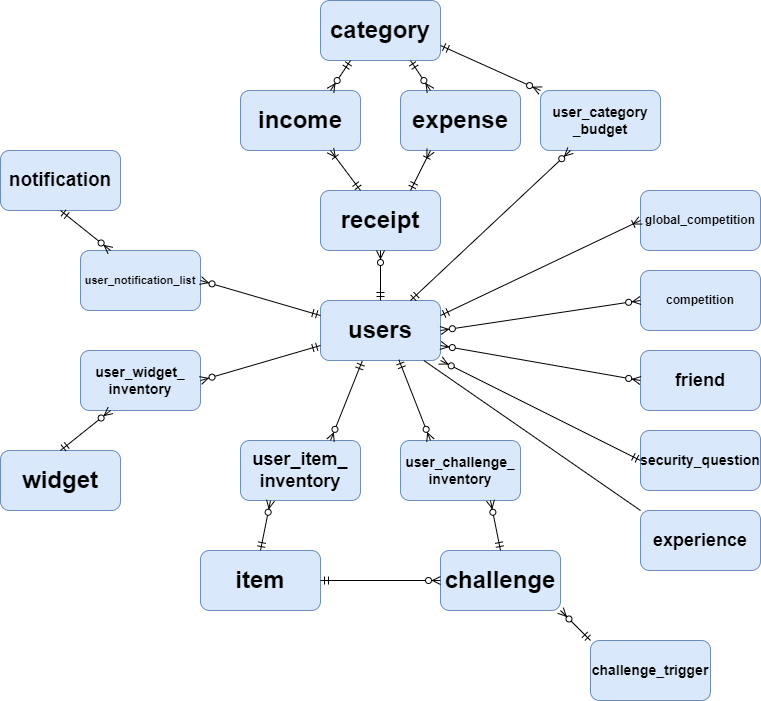

The diagram above was exported from draw.io. Its source (the exported page's mxGraphModel, read from the mxfile embedded in the PNG):
<mxGraphModel dx="1662" dy="785" grid="1" gridSize="10" guides="1" tooltips="1" connect="1" arrows="1" fold="1" page="1" pageScale="1" pageWidth="850" pageHeight="1100" math="0" shadow="0">
  <root>
    <mxCell id="0" />
    <mxCell id="1" parent="0" />
    <mxCell id="xx0NgePY1I4Yk_AOd-hS-1" value="&lt;font size=&quot;1&quot;&gt;&lt;b style=&quot;font-size: 24px&quot;&gt;users&lt;/b&gt;&lt;/font&gt;" style="rounded=1;whiteSpace=wrap;html=1;fillColor=#dae8fc;strokeColor=#6c8ebf;" parent="1" vertex="1">
      <mxGeometry x="360" y="350" width="120" height="60" as="geometry" />
    </mxCell>
    <mxCell id="xx0NgePY1I4Yk_AOd-hS-2" value="&lt;font size=&quot;1&quot;&gt;&lt;b style=&quot;font-size: 24px&quot;&gt;expense&lt;/b&gt;&lt;/font&gt;" style="rounded=1;whiteSpace=wrap;html=1;fillColor=#dae8fc;strokeColor=#6c8ebf;" parent="1" vertex="1">
      <mxGeometry x="440" y="140" width="120" height="60" as="geometry" />
    </mxCell>
    <mxCell id="xx0NgePY1I4Yk_AOd-hS-3" value="&lt;font size=&quot;1&quot;&gt;&lt;b style=&quot;font-size: 24px&quot;&gt;category&lt;/b&gt;&lt;/font&gt;" style="rounded=1;whiteSpace=wrap;html=1;fillColor=#dae8fc;strokeColor=#6c8ebf;" parent="1" vertex="1">
      <mxGeometry x="360" y="50" width="120" height="60" as="geometry" />
    </mxCell>
    <mxCell id="xx0NgePY1I4Yk_AOd-hS-4" value="&lt;font size=&quot;1&quot;&gt;&lt;b style=&quot;font-size: 24px&quot;&gt;income&lt;/b&gt;&lt;/font&gt;" style="rounded=1;whiteSpace=wrap;html=1;fillColor=#dae8fc;strokeColor=#6c8ebf;" parent="1" vertex="1">
      <mxGeometry x="280" y="140" width="120" height="60" as="geometry" />
    </mxCell>
    <mxCell id="xx0NgePY1I4Yk_AOd-hS-5" value="&lt;b&gt;&lt;font style=&quot;font-size: 11px&quot;&gt;user_notification_list&lt;/font&gt;&lt;/b&gt;" style="rounded=1;whiteSpace=wrap;html=1;fillColor=#dae8fc;strokeColor=#6c8ebf;" parent="1" vertex="1">
      <mxGeometry x="120" y="300" width="120" height="60" as="geometry" />
    </mxCell>
    <mxCell id="xx0NgePY1I4Yk_AOd-hS-6" value="&lt;font size=&quot;1&quot;&gt;&lt;b style=&quot;font-size: 24px&quot;&gt;receipt&lt;/b&gt;&lt;/font&gt;" style="rounded=1;whiteSpace=wrap;html=1;fillColor=#dae8fc;strokeColor=#6c8ebf;" parent="1" vertex="1">
      <mxGeometry x="360" y="240" width="120" height="60" as="geometry" />
    </mxCell>
    <mxCell id="xx0NgePY1I4Yk_AOd-hS-8" value="&lt;b&gt;&lt;font style=&quot;font-size: 12px&quot;&gt;global_competition&lt;/font&gt;&lt;/b&gt;" style="rounded=1;whiteSpace=wrap;html=1;fillColor=#dae8fc;strokeColor=#6c8ebf;" parent="1" vertex="1">
      <mxGeometry x="680" y="240" width="120" height="60" as="geometry" />
    </mxCell>
    <mxCell id="xx0NgePY1I4Yk_AOd-hS-9" value="&lt;b&gt;&lt;font style=&quot;font-size: 18px&quot;&gt;friend&lt;/font&gt;&lt;/b&gt;" style="rounded=1;whiteSpace=wrap;html=1;fillColor=#dae8fc;strokeColor=#6c8ebf;" parent="1" vertex="1">
      <mxGeometry x="680" y="400" width="120" height="60" as="geometry" />
    </mxCell>
    <mxCell id="xx0NgePY1I4Yk_AOd-hS-11" value="&lt;b&gt;&lt;font style=&quot;font-size: 14px&quot;&gt;user_category&lt;br&gt;_budget&lt;/font&gt;&lt;/b&gt;" style="rounded=1;whiteSpace=wrap;html=1;fillColor=#dae8fc;strokeColor=#6c8ebf;" parent="1" vertex="1">
      <mxGeometry x="580" y="140" width="120" height="60" as="geometry" />
    </mxCell>
    <mxCell id="xx0NgePY1I4Yk_AOd-hS-14" value="&lt;b&gt;&lt;font style=&quot;font-size: 12px&quot;&gt;competition&lt;/font&gt;&lt;/b&gt;" style="rounded=1;whiteSpace=wrap;html=1;fillColor=#dae8fc;strokeColor=#6c8ebf;" parent="1" vertex="1">
      <mxGeometry x="680" y="320" width="120" height="60" as="geometry" />
    </mxCell>
    <mxCell id="xx0NgePY1I4Yk_AOd-hS-15" value="&lt;b&gt;&lt;font style=&quot;font-size: 14px&quot;&gt;user_challenge_&lt;br&gt;inventory&lt;/font&gt;&lt;/b&gt;" style="rounded=1;whiteSpace=wrap;html=1;fillColor=#dae8fc;strokeColor=#6c8ebf;" parent="1" vertex="1">
      <mxGeometry x="440" y="490" width="120" height="60" as="geometry" />
    </mxCell>
    <mxCell id="xx0NgePY1I4Yk_AOd-hS-17" value="&lt;b&gt;&lt;font style=&quot;font-size: 18px&quot;&gt;user_item_&lt;br&gt;inventory&lt;/font&gt;&lt;/b&gt;" style="rounded=1;whiteSpace=wrap;html=1;fillColor=#dae8fc;strokeColor=#6c8ebf;" parent="1" vertex="1">
      <mxGeometry x="280" y="490" width="120" height="60" as="geometry" />
    </mxCell>
    <mxCell id="xx0NgePY1I4Yk_AOd-hS-19" value="&lt;b&gt;&lt;font style=&quot;font-size: 24px&quot;&gt;item&lt;/font&gt;&lt;/b&gt;" style="rounded=1;whiteSpace=wrap;html=1;fillColor=#dae8fc;strokeColor=#6c8ebf;" parent="1" vertex="1">
      <mxGeometry x="240" y="600" width="120" height="60" as="geometry" />
    </mxCell>
    <mxCell id="xx0NgePY1I4Yk_AOd-hS-20" value="&lt;font size=&quot;1&quot;&gt;&lt;b style=&quot;font-size: 24px&quot;&gt;challenge&lt;/b&gt;&lt;/font&gt;" style="rounded=1;whiteSpace=wrap;html=1;fillColor=#dae8fc;strokeColor=#6c8ebf;" parent="1" vertex="1">
      <mxGeometry x="480" y="600" width="120" height="60" as="geometry" />
    </mxCell>
    <mxCell id="xx0NgePY1I4Yk_AOd-hS-21" value="&lt;font size=&quot;1&quot;&gt;&lt;b style=&quot;font-size: 24px&quot;&gt;widget&lt;/b&gt;&lt;/font&gt;" style="rounded=1;whiteSpace=wrap;html=1;fillColor=#dae8fc;strokeColor=#6c8ebf;" parent="1" vertex="1">
      <mxGeometry x="40" y="500" width="120" height="60" as="geometry" />
    </mxCell>
    <mxCell id="xx0NgePY1I4Yk_AOd-hS-22" value="&lt;b&gt;&lt;font style=&quot;font-size: 14px&quot;&gt;user_widget_&lt;br&gt;inventory&lt;/font&gt;&lt;/b&gt;" style="rounded=1;whiteSpace=wrap;html=1;fillColor=#dae8fc;strokeColor=#6c8ebf;" parent="1" vertex="1">
      <mxGeometry x="120" y="400" width="120" height="60" as="geometry" />
    </mxCell>
    <mxCell id="xx0NgePY1I4Yk_AOd-hS-26" value="" style="fontSize=12;html=1;endArrow=ERzeroToMany;startArrow=ERmandOne;rounded=0;entryX=0.5;entryY=1;entryDx=0;entryDy=0;" parent="1" source="xx0NgePY1I4Yk_AOd-hS-1" target="xx0NgePY1I4Yk_AOd-hS-6" edge="1">
      <mxGeometry width="100" height="100" relative="1" as="geometry">
        <mxPoint x="420" y="320" as="sourcePoint" />
        <mxPoint x="420" y="410" as="targetPoint" />
        <Array as="points" />
      </mxGeometry>
    </mxCell>
    <mxCell id="xx0NgePY1I4Yk_AOd-hS-31" value="" style="fontSize=12;html=1;endArrow=ERzeroToMany;startArrow=ERmandOne;rounded=0;entryX=0.75;entryY=0;entryDx=0;entryDy=0;exitX=0.25;exitY=1;exitDx=0;exitDy=0;" parent="1" source="xx0NgePY1I4Yk_AOd-hS-3" target="xx0NgePY1I4Yk_AOd-hS-4" edge="1">
      <mxGeometry width="100" height="100" relative="1" as="geometry">
        <mxPoint x="410" y="50" as="sourcePoint" />
        <mxPoint x="470" y="30" as="targetPoint" />
      </mxGeometry>
    </mxCell>
    <mxCell id="xx0NgePY1I4Yk_AOd-hS-32" value="" style="fontSize=12;html=1;endArrow=ERzeroToMany;startArrow=ERmandOne;rounded=0;entryX=0.25;entryY=0;entryDx=0;entryDy=0;" parent="1" target="xx0NgePY1I4Yk_AOd-hS-2" edge="1">
      <mxGeometry width="100" height="100" relative="1" as="geometry">
        <mxPoint x="450" y="110" as="sourcePoint" />
        <mxPoint x="435" y="150" as="targetPoint" />
      </mxGeometry>
    </mxCell>
    <mxCell id="xx0NgePY1I4Yk_AOd-hS-48" value="" style="fontSize=12;html=1;endArrow=ERoneToMany;startArrow=ERmandOne;rounded=0;entryX=0;entryY=0.5;entryDx=0;entryDy=0;exitX=1;exitY=0.25;exitDx=0;exitDy=0;" parent="1" source="xx0NgePY1I4Yk_AOd-hS-1" target="xx0NgePY1I4Yk_AOd-hS-8" edge="1">
      <mxGeometry width="100" height="100" relative="1" as="geometry">
        <mxPoint x="560" y="500" as="sourcePoint" />
        <mxPoint x="660" y="400" as="targetPoint" />
      </mxGeometry>
    </mxCell>
    <mxCell id="xx0NgePY1I4Yk_AOd-hS-49" value="" style="fontSize=12;html=1;endArrow=ERzeroToMany;endFill=1;startArrow=ERzeroToMany;rounded=0;exitX=1;exitY=0.75;exitDx=0;exitDy=0;entryX=0;entryY=0.5;entryDx=0;entryDy=0;" parent="1" source="xx0NgePY1I4Yk_AOd-hS-1" target="xx0NgePY1I4Yk_AOd-hS-9" edge="1">
      <mxGeometry width="100" height="100" relative="1" as="geometry">
        <mxPoint x="520" y="470" as="sourcePoint" />
        <mxPoint x="620" y="370" as="targetPoint" />
      </mxGeometry>
    </mxCell>
    <mxCell id="xx0NgePY1I4Yk_AOd-hS-52" value="" style="fontSize=12;html=1;endArrow=ERzeroToMany;endFill=1;startArrow=ERzeroToMany;rounded=0;entryX=0;entryY=0.5;entryDx=0;entryDy=0;exitX=1;exitY=0.5;exitDx=0;exitDy=0;" parent="1" source="xx0NgePY1I4Yk_AOd-hS-1" target="xx0NgePY1I4Yk_AOd-hS-14" edge="1">
      <mxGeometry width="100" height="100" relative="1" as="geometry">
        <mxPoint x="450" y="412" as="sourcePoint" />
        <mxPoint x="520" y="530" as="targetPoint" />
      </mxGeometry>
    </mxCell>
    <mxCell id="vzfPRlLaaxxcHBvCeQb3-1" value="&lt;b&gt;&lt;font style=&quot;font-size: 14px&quot;&gt;security_question&lt;/font&gt;&lt;/b&gt;" style="rounded=1;whiteSpace=wrap;html=1;fillColor=#dae8fc;strokeColor=#6c8ebf;" parent="1" vertex="1">
      <mxGeometry x="680" y="480" width="120" height="60" as="geometry" />
    </mxCell>
    <mxCell id="vzfPRlLaaxxcHBvCeQb3-2" value="&lt;b&gt;&lt;font style=&quot;font-size: 14px&quot;&gt;challenge_trigger&lt;/font&gt;&lt;/b&gt;" style="rounded=1;whiteSpace=wrap;html=1;fillColor=#dae8fc;strokeColor=#6c8ebf;" parent="1" vertex="1">
      <mxGeometry x="630" y="690" width="120" height="60" as="geometry" />
    </mxCell>
    <mxCell id="vzfPRlLaaxxcHBvCeQb3-5" value="&lt;font size=&quot;1&quot;&gt;&lt;b style=&quot;font-size: 19px&quot;&gt;notification&lt;/b&gt;&lt;/font&gt;" style="rounded=1;whiteSpace=wrap;html=1;fillColor=#dae8fc;strokeColor=#6c8ebf;" parent="1" vertex="1">
      <mxGeometry x="40" y="200" width="120" height="60" as="geometry" />
    </mxCell>
    <mxCell id="O3hWLIoSilgX_oTtMO1L-1" value="" style="fontSize=12;html=1;endArrow=ERzeroToMany;startArrow=ERmandOne;rounded=0;entryX=0;entryY=0;entryDx=0;entryDy=0;exitX=1;exitY=0.75;exitDx=0;exitDy=0;" parent="1" source="xx0NgePY1I4Yk_AOd-hS-3" target="xx0NgePY1I4Yk_AOd-hS-11" edge="1">
      <mxGeometry width="100" height="100" relative="1" as="geometry">
        <mxPoint x="460" y="120" as="sourcePoint" />
        <mxPoint x="465" y="150" as="targetPoint" />
      </mxGeometry>
    </mxCell>
    <mxCell id="vzfPRlLaaxxcHBvCeQb3-3" value="&lt;b&gt;&lt;font style=&quot;font-size: 18px&quot;&gt;experience&lt;/font&gt;&lt;/b&gt;" style="rounded=1;whiteSpace=wrap;html=1;fillColor=#dae8fc;strokeColor=#6c8ebf;" parent="1" vertex="1">
      <mxGeometry x="680" y="560" width="120" height="60" as="geometry" />
    </mxCell>
    <mxCell id="_YWGjH3BEw_veO_XdYCi-1" value="" style="fontSize=12;html=1;endArrow=ERzeroToMany;startArrow=ERmandOne;rounded=0;entryX=0.75;entryY=0;entryDx=0;entryDy=0;exitX=0.348;exitY=1.008;exitDx=0;exitDy=0;exitPerimeter=0;" parent="1" source="xx0NgePY1I4Yk_AOd-hS-1" target="xx0NgePY1I4Yk_AOd-hS-17" edge="1">
      <mxGeometry width="100" height="100" relative="1" as="geometry">
        <mxPoint x="350" y="470" as="sourcePoint" />
        <mxPoint x="470" y="310" as="targetPoint" />
      </mxGeometry>
    </mxCell>
    <mxCell id="_YWGjH3BEw_veO_XdYCi-2" value="" style="fontSize=12;html=1;endArrow=ERzeroToMany;startArrow=ERmandOne;rounded=0;entryX=0.25;entryY=1;entryDx=0;entryDy=0;exitX=0.5;exitY=0;exitDx=0;exitDy=0;" parent="1" source="xx0NgePY1I4Yk_AOd-hS-19" target="xx0NgePY1I4Yk_AOd-hS-17" edge="1">
      <mxGeometry width="100" height="100" relative="1" as="geometry">
        <mxPoint x="411.7600000000002" y="420.48" as="sourcePoint" />
        <mxPoint x="380" y="500" as="targetPoint" />
      </mxGeometry>
    </mxCell>
    <mxCell id="_YWGjH3BEw_veO_XdYCi-3" value="" style="fontSize=12;html=1;endArrow=ERzeroToMany;startArrow=ERmandOne;rounded=0;entryX=0.25;entryY=0;entryDx=0;entryDy=0;exitX=0.653;exitY=0.988;exitDx=0;exitDy=0;exitPerimeter=0;" parent="1" source="xx0NgePY1I4Yk_AOd-hS-1" target="xx0NgePY1I4Yk_AOd-hS-15" edge="1">
      <mxGeometry width="100" height="100" relative="1" as="geometry">
        <mxPoint x="430" y="430" as="sourcePoint" />
        <mxPoint x="380" y="500" as="targetPoint" />
      </mxGeometry>
    </mxCell>
    <mxCell id="_YWGjH3BEw_veO_XdYCi-4" value="" style="fontSize=12;html=1;endArrow=ERzeroToMany;startArrow=ERmandOne;rounded=0;entryX=0.75;entryY=1;entryDx=0;entryDy=0;exitX=0.5;exitY=0;exitDx=0;exitDy=0;" parent="1" source="xx0NgePY1I4Yk_AOd-hS-20" target="xx0NgePY1I4Yk_AOd-hS-15" edge="1">
      <mxGeometry width="100" height="100" relative="1" as="geometry">
        <mxPoint x="310" y="610" as="sourcePoint" />
        <mxPoint x="320" y="560" as="targetPoint" />
      </mxGeometry>
    </mxCell>
    <mxCell id="_YWGjH3BEw_veO_XdYCi-5" value="" style="fontSize=12;html=1;endArrow=ERzeroToMany;startArrow=ERmandOne;rounded=0;entryX=0.25;entryY=1;entryDx=0;entryDy=0;exitX=0.75;exitY=0;exitDx=0;exitDy=0;" parent="1" source="xx0NgePY1I4Yk_AOd-hS-1" target="xx0NgePY1I4Yk_AOd-hS-11" edge="1">
      <mxGeometry width="100" height="100" relative="1" as="geometry">
        <mxPoint x="370" y="500" as="sourcePoint" />
        <mxPoint x="470" y="400" as="targetPoint" />
      </mxGeometry>
    </mxCell>
    <mxCell id="_YWGjH3BEw_veO_XdYCi-6" value="" style="fontSize=12;html=1;endArrow=ERzeroToMany;startArrow=ERmandOne;rounded=0;entryX=0.25;entryY=0;entryDx=0;entryDy=0;exitX=0.5;exitY=1;exitDx=0;exitDy=0;" parent="1" source="vzfPRlLaaxxcHBvCeQb3-5" target="xx0NgePY1I4Yk_AOd-hS-5" edge="1">
      <mxGeometry width="100" height="100" relative="1" as="geometry">
        <mxPoint x="370" y="500" as="sourcePoint" />
        <mxPoint x="470" y="400" as="targetPoint" />
      </mxGeometry>
    </mxCell>
    <mxCell id="_YWGjH3BEw_veO_XdYCi-7" value="" style="fontSize=12;html=1;endArrow=ERzeroToMany;startArrow=ERmandOne;rounded=0;exitX=0;exitY=0.25;exitDx=0;exitDy=0;entryX=1;entryY=0.5;entryDx=0;entryDy=0;" parent="1" source="xx0NgePY1I4Yk_AOd-hS-1" target="xx0NgePY1I4Yk_AOd-hS-5" edge="1">
      <mxGeometry width="100" height="100" relative="1" as="geometry">
        <mxPoint x="110" y="270" as="sourcePoint" />
        <mxPoint x="330" y="320" as="targetPoint" />
      </mxGeometry>
    </mxCell>
    <mxCell id="_YWGjH3BEw_veO_XdYCi-8" value="" style="fontSize=12;html=1;endArrow=ERzeroToMany;startArrow=ERmandOne;rounded=0;exitX=0;exitY=0.75;exitDx=0;exitDy=0;entryX=1;entryY=0.5;entryDx=0;entryDy=0;" parent="1" source="xx0NgePY1I4Yk_AOd-hS-1" target="xx0NgePY1I4Yk_AOd-hS-22" edge="1">
      <mxGeometry width="100" height="100" relative="1" as="geometry">
        <mxPoint x="370" y="375" as="sourcePoint" />
        <mxPoint x="250" y="340" as="targetPoint" />
      </mxGeometry>
    </mxCell>
    <mxCell id="_YWGjH3BEw_veO_XdYCi-9" value="" style="fontSize=12;html=1;endArrow=ERzeroToMany;startArrow=ERmandOne;rounded=0;entryX=0.25;entryY=1;entryDx=0;entryDy=0;exitX=0.5;exitY=0;exitDx=0;exitDy=0;" parent="1" source="xx0NgePY1I4Yk_AOd-hS-21" target="xx0NgePY1I4Yk_AOd-hS-22" edge="1">
      <mxGeometry width="100" height="100" relative="1" as="geometry">
        <mxPoint x="110" y="270" as="sourcePoint" />
        <mxPoint x="160" y="310" as="targetPoint" />
      </mxGeometry>
    </mxCell>
    <mxCell id="_YWGjH3BEw_veO_XdYCi-14" value="" style="fontSize=12;html=1;endArrow=ERzeroToMany;startArrow=ERmandOne;rounded=0;entryX=1;entryY=1;entryDx=0;entryDy=0;exitX=0;exitY=0;exitDx=0;exitDy=0;" parent="1" source="vzfPRlLaaxxcHBvCeQb3-2" target="xx0NgePY1I4Yk_AOd-hS-20" edge="1">
      <mxGeometry width="100" height="100" relative="1" as="geometry">
        <mxPoint x="550" y="610" as="sourcePoint" />
        <mxPoint x="540" y="560" as="targetPoint" />
      </mxGeometry>
    </mxCell>
    <mxCell id="_YWGjH3BEw_veO_XdYCi-15" value="" style="fontSize=12;html=1;endArrow=ERzeroToMany;startArrow=ERmandOne;rounded=0;entryX=0;entryY=0.5;entryDx=0;entryDy=0;exitX=1;exitY=0.5;exitDx=0;exitDy=0;" parent="1" source="xx0NgePY1I4Yk_AOd-hS-19" target="xx0NgePY1I4Yk_AOd-hS-20" edge="1">
      <mxGeometry width="100" height="100" relative="1" as="geometry">
        <mxPoint x="550" y="610" as="sourcePoint" />
        <mxPoint x="540" y="560" as="targetPoint" />
      </mxGeometry>
    </mxCell>
    <mxCell id="_YWGjH3BEw_veO_XdYCi-16" value="" style="fontSize=12;html=1;endArrow=ERoneToMany;startArrow=ERmandOne;rounded=0;entryX=0.75;entryY=1;entryDx=0;entryDy=0;" parent="1" target="xx0NgePY1I4Yk_AOd-hS-4" edge="1">
      <mxGeometry width="100" height="100" relative="1" as="geometry">
        <mxPoint x="400" y="240" as="sourcePoint" />
        <mxPoint x="470" y="350" as="targetPoint" />
      </mxGeometry>
    </mxCell>
    <mxCell id="_YWGjH3BEw_veO_XdYCi-17" value="" style="fontSize=12;html=1;endArrow=ERoneToMany;startArrow=ERmandOne;rounded=0;entryX=0.25;entryY=1;entryDx=0;entryDy=0;exitX=0.75;exitY=0;exitDx=0;exitDy=0;" parent="1" source="xx0NgePY1I4Yk_AOd-hS-6" target="xx0NgePY1I4Yk_AOd-hS-2" edge="1">
      <mxGeometry width="100" height="100" relative="1" as="geometry">
        <mxPoint x="410" y="250" as="sourcePoint" />
        <mxPoint x="380" y="210" as="targetPoint" />
      </mxGeometry>
    </mxCell>
    <mxCell id="_YWGjH3BEw_veO_XdYCi-19" value="" style="fontSize=12;html=1;endArrow=ERzeroToMany;startArrow=ERmandOne;rounded=0;entryX=1;entryY=1;entryDx=0;entryDy=0;exitX=0;exitY=0.5;exitDx=0;exitDy=0;" parent="1" source="vzfPRlLaaxxcHBvCeQb3-1" target="xx0NgePY1I4Yk_AOd-hS-1" edge="1">
      <mxGeometry width="100" height="100" relative="1" as="geometry">
        <mxPoint x="430" y="360" as="sourcePoint" />
        <mxPoint x="430" y="310" as="targetPoint" />
        <Array as="points" />
      </mxGeometry>
    </mxCell>
    <mxCell id="FXVlwmxCOfGgUR0vqr3_-1" value="" style="endArrow=none;html=1;rounded=0;entryX=0;entryY=0;entryDx=0;entryDy=0;" edge="1" parent="1" source="xx0NgePY1I4Yk_AOd-hS-1" target="vzfPRlLaaxxcHBvCeQb3-3">
      <mxGeometry relative="1" as="geometry">
        <mxPoint x="340" y="400" as="sourcePoint" />
        <mxPoint x="500" y="400" as="targetPoint" />
      </mxGeometry>
    </mxCell>
  </root>
</mxGraphModel>